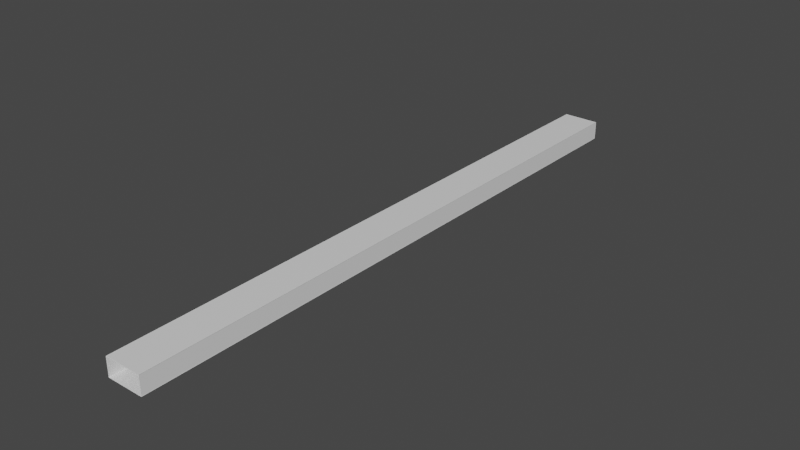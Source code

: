 # Source: tunnel.blend  (saved by Blender 2.80.35; exported with 4.5.12 LTS)
import bpy
from mathutils import Matrix  # noqa: F401  (used for matrix-valued properties, if any)

bpy.ops.wm.read_factory_settings(use_empty=True)
scene = bpy.context.scene
scene.name = 'Scene'

# ---- collections
col_collection = bpy.data.collections.new('Collection'); scene.collection.children.link(col_collection)

# ---- materials (node trees are filled in below, after node groups)
mat_material = bpy.data.materials.new('Material')
mat_material.alpha_threshold = 0.0
mat_material.use_transparent_shadow = False
mat_material.roughness = 0.5
mat_material.line_color = (0.0, 0.0, 0.0, 1.0)

# ---- material node trees
mat_material.use_nodes = True; mat_material.node_tree.nodes.clear()
_N = mat_material.node_tree.nodes; _L = mat_material.node_tree.links
n0 = _N.new('ShaderNodeOutputMaterial'); n0.name = 'Material Output'; n0.location = (300, 300)
n1 = _N.new('ShaderNodeBsdfPrincipled'); n1.name = 'Principled BSDF'; n1.location = (10, 300)
n1.distribution = 'GGX'
n1.subsurface_method = 'BURLEY'
n1.inputs[3].default_value = 1.45
_L.new(n1.outputs[0], n0.inputs[0])
n0.is_active_output = True

# ---- world
world_world = bpy.data.worlds.new('World'); scene.world = world_world
world_world.color = (0.05088, 0.05088, 0.05088)
world_world.use_sun_shadow = False
world_world.sun_shadow_jitter_overblur = 0.0

# ---- meshes
me_cube = bpy.data.meshes.new('Cube')
me_cube.from_pydata([(30.0, 99.0, 15.0), (30.0, 99.0, -15.0), (30.0, -900.5, 15.0), (30.0, -900.5, -15.0), (-30.0, 99.0, 15.0), (-30.0, 99.0, -15.0), (-30.0, -900.5, 15.0), (-30.0, -900.5, -15.0)], [], [(0, 4, 6, 2), (7, 6, 4, 5), (5, 1, 3, 7), (1, 0, 2, 3)])
_uv = me_cube.uv_layers.new(name='UVMap')
_uv.uv.foreach_set('vector', [0.375, 0.0, 0.625, 0.0, 0.625, 0.25, 0.375, 0.25, 0.375, 0.5, 0.625, 0.5, 0.625, 0.75, 0.375, 0.75, 0.375, 0.75, 0.625, 0.75, 0.625, 1.0, 0.375, 1.0, 0.125, 0.5, 0.375, 0.5, 0.375, 0.75, 0.125, 0.75])
me_cube.materials.append(mat_material)
me_cube.use_remesh_preserve_volume = False
me_cube.use_remesh_preserve_attributes = False
me_cube.use_mirror_vertex_groups = False
me_cube.update()
me_cube_001 = bpy.data.meshes.new('Cube.001')
me_cube_001.from_pydata([(30.0, 99.05, 15.0), (30.0, 99.05, -15.0), (30.0, -901.0, 15.0), (30.0, -901.0, -15.0), (-30.0, 99.05, 15.0), (-30.0, 99.05, -15.0), (-30.0, -901.0, 15.0), (-30.0, -901.0, -15.0)], [], [(0, 4, 6, 2), (7, 6, 4, 5), (5, 1, 3, 7), (1, 0, 2, 3)])
_uv = me_cube_001.uv_layers.new(name='UVMap')
_uv.uv.foreach_set('vector', [0.375, 0.0, 0.625, 0.0, 0.625, 0.25, 0.375, 0.25, 0.375, 0.5, 0.625, 0.5, 0.625, 0.75, 0.375, 0.75, 0.375, 0.75, 0.625, 0.75, 0.625, 1.0, 0.375, 1.0, 0.125, 0.5, 0.375, 0.5, 0.375, 0.75, 0.125, 0.75])
me_cube_001.materials.append(mat_material)
me_cube_001.use_remesh_preserve_volume = False
me_cube_001.use_remesh_preserve_attributes = False
me_cube_001.use_mirror_vertex_groups = False
me_cube_001.update()

# ---- objects
ob_wireframe = bpy.data.objects.new('Wireframe', me_cube)
ob_body = bpy.data.objects.new('Body', me_cube_001)

# ---- transforms, parenting, visibility, modifiers, constraints
ob_wireframe.location = (0.0, 0.0, 0.0)
ob_wireframe.lock_rotations_4d = False
ob_wireframe.empty_display_type = 'ARROWS'
ob_wireframe.lineart.crease_threshold = 0.0
_m = ob_wireframe.modifiers.new('Wireframe', 'WIREFRAME')
_m.thickness = 0.5
_m.use_boundary = True
ob_body.location = (0.0, 0.0, 0.0)
ob_body.lock_rotations_4d = False
ob_body.empty_display_type = 'ARROWS'
ob_body.lineart.crease_threshold = 0.0

# ---- collection membership
col_collection.objects.link(ob_wireframe)
col_collection.objects.link(ob_body)

# ---- scene / render settings (as saved in the file)
scene.frame_start = 1; scene.frame_end = 250; scene.frame_set(1)
scene.render.engine = 'BLENDER_EEVEE_NEXT'
scene.render.motion_blur_shutter = 1.0
scene.cycles.use_denoising = False
scene.cycles.samples = 128
scene.cycles.sampling_pattern = 'TABULATED_SOBOL'
scene.cycles.use_adaptive_sampling = False
scene.cycles.use_light_tree = False
scene.view_settings.view_transform = 'Filmic'
bpy.context.view_layer.update()

# ---- added for rendering (the .blend has no active camera and no usable light): camera, sun
cam_auto = bpy.data.cameras.new('AutoCamera')
cam_auto.lens = 50.0
cam_auto.sensor_width = 36.0
cam_auto.clip_end = 16277.9
ob_auto_camera = bpy.data.objects.new('AutoCamera', cam_auto)
scene.collection.objects.link(ob_auto_camera)
ob_auto_camera.location = (927.519, -1513.87, 742.015)
ob_auto_camera.rotation_euler = (1.09748, -7.21219e-08, 0.694738)
scene.camera = ob_auto_camera
light_auto_sun = bpy.data.lights.new('AutoSun', 'SUN')
light_auto_sun.energy = 3.0
light_auto_sun.angle = 0.0523599
ob_auto_sun = bpy.data.objects.new('AutoSun', light_auto_sun)
scene.collection.objects.link(ob_auto_sun)
ob_auto_sun.rotation_euler = (0.872665, 0.174533, 0.523599)
bpy.context.view_layer.update()
